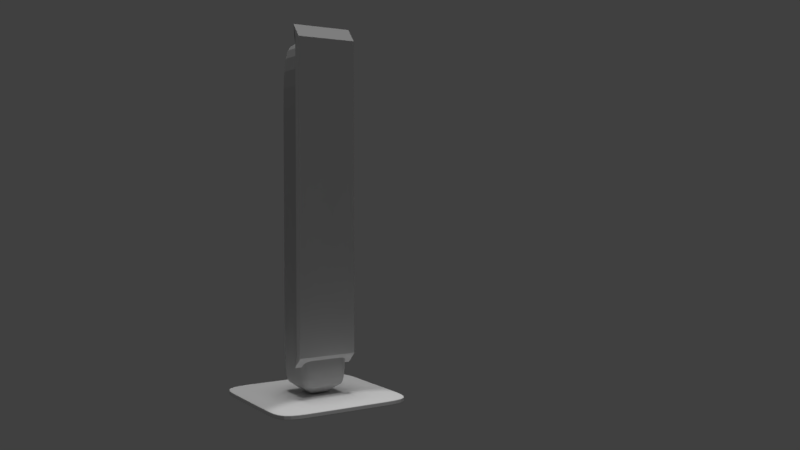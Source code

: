 # Source: bocina1.blend  (saved by Blender 2.78.0; exported with 4.5.12 LTS)
import bpy
from mathutils import Matrix  # noqa: F401  (used for matrix-valued properties, if any)

bpy.ops.wm.read_factory_settings(use_empty=True)
scene = bpy.context.scene
scene.name = 'Scene'

# ---- collections
col_collection_1 = bpy.data.collections.new('Collection 1'); scene.collection.children.link(col_collection_1)

# ---- materials (node trees are filled in below, after node groups)
mat_material_002 = bpy.data.materials.new('Material.002')
mat_material_002.alpha_threshold = 0.0
mat_material_002.use_transparent_shadow = False
mat_material_002.roughness = 0.5
mat_material_003 = bpy.data.materials.new('Material.003')
mat_material_003.alpha_threshold = 0.0
mat_material_003.use_transparent_shadow = False
mat_material_003.diffuse_color = (0.5926, 0.5926, 0.5926, 1.0)
mat_material_003.specular_color = (0.65, 0.65, 0.65)
mat_material_003.roughness = 0.5
mat_material_004 = bpy.data.materials.new('Material.004')
mat_material_004.alpha_threshold = 0.0
mat_material_004.use_transparent_shadow = False
mat_material_004.roughness = 0.5

# ---- material node trees

# ---- world
world_world = bpy.data.worlds.new('World'); scene.world = world_world
world_world.color = (0.05088, 0.05088, 0.05088)
world_world.use_sun_shadow = False
world_world.sun_shadow_jitter_overblur = 0.0
world_world.cycles.sampling_method = 'MANUAL'

# ---- cameras
cam_camera_001 = bpy.data.cameras.new('Camera.001')
cam_camera_001.clip_end = 100.0
cam_camera_001.lens = 35.0
cam_camera_001.sensor_width = 32.0
cam_camera_001.sensor_height = 18.0
cam_camera_001.display_size = 2.0
cam_camera_001.dof.focus_distance = 0.0
cam_camera_001.dof.aperture_fstop = 128.0
cam_camera_001.dof.aperture_blades = 6

# ---- lights
light_hemi = bpy.data.lights.new('Hemi', 'SUN')
light_hemi.transmission_factor = 0.0
light_hemi.angle = 0.1993
light_hemi.energy = 1.0
light_hemi.shadow_buffer_clip_start = 0.5
light_hemi.shadow_soft_size = 0.1
light_hemi.shadow_cascade_max_distance = 1000.0
light_point = bpy.data.lights.new('Point', 'SPOT')
light_point.transmission_factor = 0.0
light_point.energy = 200.0
light_point.shadow_buffer_clip_start = 0.5
light_point.shadow_soft_size = 0.1
light_point.shadow_maximum_resolution = 0.006
light_point.use_absolute_resolution = True

# ---- meshes
me_plane_003 = bpy.data.meshes.new('Plane.003')
me_plane_003.from_pydata([(-1.0, -1.0, 0.01665), (1.0, -1.0, 0.01665), (-1.0, 1.0, 0.01665), (1.0, 1.0, 0.01665), (-1.0, 1.0, -0.0773), (-1.0, -1.0, -0.0773), (1.0, -1.0, -0.0773), (1.0, 1.0, -0.0773), (-1.0, 0.6, 0.01665), (-1.0, 0.2, 0.01665), (-1.0, -0.2, 0.01665), (-1.0, -0.6, 0.01665), (1.0, -0.6, 0.01665), (1.0, -0.2, 0.01665), (1.0, 0.2, 0.01665), (1.0, 0.6, 0.01665), (-1.0, 0.6, -0.0773), (-1.0, 0.2, -0.0773), (-1.0, -0.2, -0.0773), (-1.0, -0.6, -0.0773), (1.0, -0.6, -0.0773), (1.0, -0.2, -0.0773), (1.0, 0.2, -0.0773), (1.0, 0.6, -0.0773), (-1.0, -0.9556, 0.01665), (-1.0, -0.9556, -0.0773), (1.0, -0.9556, 0.01665), (1.0, -0.9556, -0.0773), (1.0, 0.937, 0.01665), (1.0, 0.937, -0.0773), (-1.0, 0.937, 0.01665), (-1.0, 0.937, -0.0773), (1.0, -0.6, -0.05824), (-1.0, 0.6, -0.05824), (1.0, 1.07, -0.124), (1.0, -1.082, -0.1203), (-1.0, -1.082, -0.1203), (-1.0, 1.07, -0.124), (-1.0, 0.2, -0.05824), (-1.0, -0.2, -0.05824), (-1.0, -0.6, -0.05824), (1.0, -0.2, -0.05824), (1.0, 0.2, -0.05824), (1.0, 0.6, -0.05824), (1.0, -0.9556, -0.05824), (-1.0, -0.9556, -0.05824), (-1.0, 0.937, -0.05824), (1.0, 0.937, -0.05824)], [], [(30, 2, 3, 28), (31, 29, 7, 4), (36, 35, 6, 5), (47, 34, 7, 29), (45, 36, 5, 25), (34, 37, 4, 7), (46, 33, 16, 31), (33, 38, 17, 16), (38, 39, 18, 17), (39, 40, 19, 18), (44, 32, 20, 27), (32, 41, 21, 20), (41, 42, 22, 21), (42, 43, 23, 22), (25, 27, 20, 19), (19, 20, 21, 18), (18, 21, 22, 17), (17, 22, 23, 16), (24, 11, 12, 26), (11, 10, 13, 12), (10, 9, 14, 13), (9, 8, 15, 14), (0, 24, 26, 1), (5, 6, 27, 25), (35, 44, 27, 6), (40, 45, 25, 19), (37, 46, 31, 4), (43, 47, 29, 23), (16, 23, 29, 31), (8, 30, 28, 15), (15, 28, 47, 43), (2, 30, 46, 37), (11, 24, 45, 40), (1, 26, 44, 35), (14, 15, 43, 42), (13, 14, 42, 41), (12, 13, 41, 32), (26, 12, 32, 44), (10, 11, 40, 39), (9, 10, 39, 38), (8, 9, 38, 33), (30, 8, 33, 46), (3, 2, 37, 34), (24, 0, 36, 45), (28, 3, 34, 47), (0, 1, 35, 36)])
me_plane_003.materials.append(mat_material_002)
me_plane_003.use_remesh_preserve_volume = False
me_plane_003.use_remesh_preserve_attributes = False
me_plane_003.use_mirror_vertex_groups = False
me_plane_003.update()
me_plane_001 = bpy.data.meshes.new('Plane.001')
me_plane_001.from_pydata([(-1.674, -1.674, 0.0), (1.674, -1.674, 0.0), (-1.674, 1.674, 0.0), (1.674, 1.674, 0.0), (-4.643, -4.643, 2.212), (4.643, -4.643, 2.212), (-4.643, 4.643, 2.212), (4.643, 4.643, 2.212), (-4.643, -4.643, 65.99), (4.643, -4.643, 65.99), (-4.643, 4.643, 65.99), (4.643, 4.643, 65.99), (-1.674, 0.0, 0.0), (0.0, -1.674, 0.0), (1.674, 0.0, 0.0), (0.0, 1.674, 0.0), (-4.643, 0.0, 2.212), (0.0, -4.643, 2.212), (4.643, 0.0, 2.212), (0.0, 4.643, 2.212), (3.158, -3.158, 1.106), (-3.158, -3.158, 1.106), (3.158, 3.158, 1.106), (-3.158, 3.158, 1.106), (-4.643, 0.0, 65.99), (0.0, -4.643, 65.99), (4.643, 0.0, 65.99), (0.0, 4.643, 65.99), (4.643, 4.643, 34.1), (4.643, -4.643, 34.1), (-4.643, -4.643, 34.1), (-4.643, 4.643, 34.1), (0.0, -4.643, 34.1), (0.0, 4.643, 34.1), (-4.643, 0.0, 34.1), (0.0, 0.0, 65.99), (0.0, 3.158, 1.106), (-3.158, 0.0, 1.106), (3.158, 0.0, 1.106), (0.0, -3.158, 1.106), (4.643, 0.0, 34.1), (0.0, 0.0, 0.0), (-1.674, -0.8368, 0.0), (0.8368, -1.674, 0.0), (1.674, 0.8368, 0.0), (-0.8368, 1.674, 0.0), (-4.643, -2.322, 2.212), (2.322, -4.643, 2.212), (4.643, 2.322, 2.212), (-2.322, 4.643, 2.212), (3.901, -3.901, 1.659), (-2.416, -2.416, 0.5529), (3.901, 3.901, 1.659), (-2.416, 2.416, 0.5529), (-4.643, -2.322, 65.99), (2.322, -4.643, 65.99), (4.643, 2.322, 65.99), (-2.322, 4.643, 65.99), (4.643, 4.643, 50.04), (4.643, -4.643, 18.16), (-4.643, -4.643, 50.04), (-4.643, 4.643, 18.16), (-1.674, 0.8368, 0.0), (-0.8368, -1.674, 0.0), (1.674, -0.8368, 0.0), (0.8368, 1.674, 0.0), (-4.643, 2.322, 2.212), (-2.322, -4.643, 2.212), (4.643, -2.322, 2.212), (2.322, 4.643, 2.212), (2.416, -2.416, 0.5529), (-3.901, -3.901, 1.659), (2.416, 2.416, 0.5529), (-3.901, 3.901, 1.659), (-4.643, 2.322, 65.99), (-2.322, -4.643, 65.99), (4.643, -2.322, 65.99), (2.322, 4.643, 65.99), (4.643, 4.643, 18.16), (4.643, -4.643, 50.04), (-4.643, -4.643, 18.16), (-4.643, 4.643, 50.04), (0.0, -4.643, 50.04), (0.0, -4.643, 18.16), (-2.322, -4.643, 34.1), (2.322, -4.643, 34.1), (0.0, 4.643, 50.04), (0.0, 4.643, 18.16), (2.322, 4.643, 34.1), (-2.322, 4.643, 34.1), (-4.643, 0.0, 50.04), (-4.643, 0.0, 18.16), (-4.643, 2.322, 34.1), (-4.643, -2.322, 34.1), (0.0, 2.322, 65.99), (0.0, -2.322, 65.99), (-2.322, 0.0, 65.99), (2.322, 0.0, 65.99), (0.0, 3.901, 1.659), (0.0, 2.416, 0.5529), (1.579, 3.158, 1.106), (-1.579, 3.158, 1.106), (-3.901, 0.0, 1.659), (-2.416, 0.0, 0.5529), (-3.158, 1.579, 1.106), (-3.158, -1.579, 1.106), (3.901, 0.0, 1.659), (2.416, 0.0, 0.5529), (3.158, -1.579, 1.106), (3.158, 1.579, 1.106), (0.0, -3.901, 1.659), (0.0, -2.416, 0.5529), (-1.579, -3.158, 1.106), (1.579, -3.158, 1.106), (4.643, 0.0, 50.04), (4.643, 0.0, 18.16), (4.643, -2.322, 34.1), (4.643, 2.322, 34.1), (0.8368, 0.0, 0.0), (-0.8368, 0.0, 0.0), (0.0, -0.8368, 0.0), (0.0, 0.8368, 0.0), (-0.8368, 0.8368, 0.0), (-0.8368, -0.8368, 0.0), (0.8368, -0.8368, 0.0), (4.643, 2.322, 18.16), (4.643, -2.322, 18.16), (4.643, -2.322, 50.04), (1.208, -2.416, 0.5529), (-1.208, -2.416, 0.5529), (-1.95, -3.901, 1.659), (2.416, 1.208, 0.5529), (2.416, -1.208, 0.5529), (3.901, -1.95, 1.659), (-2.416, -1.208, 0.5529), (-2.416, 1.208, 0.5529), (-3.901, 1.95, 1.659), (-1.208, 2.416, 0.5529), (1.208, 2.416, 0.5529), (1.95, 3.901, 1.659), (2.322, -2.322, 65.99), (-2.322, -2.322, 65.99), (-2.322, 2.322, 65.99), (-4.643, -2.322, 18.16), (-4.643, 2.322, 18.16), (-4.643, 2.322, 50.04), (-2.322, 4.643, 18.16), (2.322, 4.643, 18.16), (2.322, 4.643, 50.04), (2.322, -4.643, 18.16), (-2.322, -4.643, 18.16), (-2.322, -4.643, 50.04), (2.322, -4.643, 50.04), (-2.322, 4.643, 50.04), (-4.643, -2.322, 50.04), (2.322, 2.322, 65.99), (-1.95, 3.901, 1.659), (-3.901, -1.95, 1.659), (3.901, 1.95, 1.659), (1.95, -3.901, 1.659), (4.643, 2.322, 50.04), (0.8368, 0.8368, 0.0)], [], [(161, 65, 3, 44), (160, 58, 11, 56), (159, 50, 5, 47), (158, 52, 7, 48), (157, 71, 4, 46), (156, 73, 6, 49), (155, 56, 11, 77), (154, 60, 8, 54), (153, 81, 10, 57), (152, 79, 9, 55), (151, 82, 25, 75), (150, 83, 32, 84), (149, 59, 29, 85), (148, 86, 27, 77), (147, 87, 33, 88), (146, 61, 31, 89), (145, 90, 24, 74), (144, 91, 34, 92), (143, 80, 30, 93), (142, 94, 27, 57), (141, 95, 35, 96), (140, 76, 26, 97), (139, 98, 19, 69), (138, 99, 36, 100), (137, 53, 23, 101), (136, 102, 16, 66), (135, 103, 37, 104), (134, 51, 21, 105), (133, 106, 18, 68), (132, 107, 38, 108), (131, 72, 22, 109), (130, 110, 17, 67), (129, 111, 39, 112), (128, 70, 20, 113), (127, 114, 26, 76), (126, 115, 40, 116), (125, 78, 28, 117), (124, 118, 14, 64), (123, 119, 41, 120), (122, 45, 15, 121), (119, 122, 121, 41), (12, 62, 122, 119), (62, 2, 45, 122), (63, 123, 120, 13), (0, 42, 123, 63), (42, 12, 119, 123), (43, 124, 64, 1), (13, 120, 124, 43), (120, 41, 118, 124), (115, 125, 117, 40), (18, 48, 125, 115), (48, 7, 78, 125), (59, 126, 116, 29), (5, 68, 126, 59), (68, 18, 115, 126), (79, 127, 76, 9), (29, 116, 127, 79), (116, 40, 114, 127), (111, 128, 113, 39), (13, 43, 128, 111), (43, 1, 70, 128), (51, 129, 112, 21), (0, 63, 129, 51), (63, 13, 111, 129), (71, 130, 67, 4), (21, 112, 130, 71), (112, 39, 110, 130), (107, 131, 109, 38), (14, 44, 131, 107), (44, 3, 72, 131), (70, 132, 108, 20), (1, 64, 132, 70), (64, 14, 107, 132), (50, 133, 68, 5), (20, 108, 133, 50), (108, 38, 106, 133), (103, 134, 105, 37), (12, 42, 134, 103), (42, 0, 51, 134), (53, 135, 104, 23), (2, 62, 135, 53), (62, 12, 103, 135), (73, 136, 66, 6), (23, 104, 136, 73), (104, 37, 102, 136), (99, 137, 101, 36), (15, 45, 137, 99), (45, 2, 53, 137), (72, 138, 100, 22), (3, 65, 138, 72), (65, 15, 99, 138), (52, 139, 69, 7), (22, 100, 139, 52), (100, 36, 98, 139), (95, 140, 97, 35), (25, 55, 140, 95), (55, 9, 76, 140), (54, 141, 96, 24), (8, 75, 141, 54), (75, 25, 95, 141), (74, 142, 57, 10), (24, 96, 142, 74), (96, 35, 94, 142), (91, 143, 93, 34), (16, 46, 143, 91), (46, 4, 80, 143), (61, 144, 92, 31), (6, 66, 144, 61), (66, 16, 91, 144), (81, 145, 74, 10), (31, 92, 145, 81), (92, 34, 90, 145), (87, 146, 89, 33), (19, 49, 146, 87), (49, 6, 61, 146), (78, 147, 88, 28), (7, 69, 147, 78), (69, 19, 87, 147), (58, 148, 77, 11), (28, 88, 148, 58), (88, 33, 86, 148), (83, 149, 85, 32), (17, 47, 149, 83), (47, 5, 59, 149), (80, 150, 84, 30), (4, 67, 150, 80), (67, 17, 83, 150), (60, 151, 75, 8), (30, 84, 151, 60), (84, 32, 82, 151), (82, 152, 55, 25), (32, 85, 152, 82), (85, 29, 79, 152), (86, 153, 57, 27), (33, 89, 153, 86), (89, 31, 81, 153), (90, 154, 54, 24), (34, 93, 154, 90), (93, 30, 60, 154), (94, 155, 77, 27), (35, 97, 155, 94), (97, 26, 56, 155), (98, 156, 49, 19), (36, 101, 156, 98), (101, 23, 73, 156), (102, 157, 46, 16), (37, 105, 157, 102), (105, 21, 71, 157), (106, 158, 48, 18), (38, 109, 158, 106), (109, 22, 52, 158), (110, 159, 47, 17), (39, 113, 159, 110), (113, 20, 50, 159), (114, 160, 56, 26), (40, 117, 160, 114), (117, 28, 58, 160), (118, 161, 44, 14), (41, 121, 161, 118), (121, 15, 65, 161)])
me_plane_001.materials.append(mat_material_003)
me_plane_001.use_remesh_preserve_volume = False
me_plane_001.use_remesh_preserve_attributes = False
me_plane_001.use_mirror_vertex_groups = False
me_plane_001.update()
me_plane = bpy.data.meshes.new('Plane')
me_plane.from_pydata([(-1.0, -1.0, 0.0), (1.0, -1.0, 0.0), (-1.0, 1.0, 0.0), (1.0, 1.0, 0.0), (-1.0, 1.0, 0.08595), (-1.0, -1.0, 0.08595), (1.0, -1.0, 0.08595), (1.0, 1.0, 0.08595), (-1.0, 0.0, 0.0), (0.0, -1.0, 0.0), (1.0, 0.0, 0.0), (0.0, 1.0, 0.0), (-1.0, 0.0, 0.08595), (0.0, -1.0, 0.08595), (1.0, 0.0, 0.08595), (0.0, 1.0, 0.08595), (1.0, -1.0, 0.04297), (-1.0, -1.0, 0.04297), (1.0, 1.0, 0.04297), (-1.0, 1.0, 0.04297), (0.0, 1.0, 0.04297), (-1.0, 0.0, 0.04297), (1.0, 0.0, 0.04297), (0.0, -1.0, 0.04297), (0.0, 0.0, 0.08595), (0.0, 0.0, 0.0), (-1.0, -0.5, 0.0), (0.5, -1.0, 0.0), (1.0, 0.5, 0.0), (-0.5, 1.0, 0.0), (-1.0, -0.5, 0.08595), (0.5, -1.0, 0.08595), (1.0, 0.5, 0.08595), (-0.5, 1.0, 0.08595), (1.0, -1.0, 0.06446), (-1.0, -1.0, 0.02149), (1.0, 1.0, 0.06446), (-1.0, 1.0, 0.02149), (-1.0, 0.5, 0.0), (-0.5, -1.0, 0.0), (1.0, -0.5, 0.0), (0.5, 1.0, 0.0), (-1.0, 0.5, 0.08595), (-0.5, -1.0, 0.08595), (1.0, -0.5, 0.08595), (0.5, 1.0, 0.08595), (1.0, -1.0, 0.02149), (-1.0, -1.0, 0.06446), (1.0, 1.0, 0.02149), (-1.0, 1.0, 0.06446), (0.0, 1.0, 0.06446), (0.0, 1.0, 0.02149), (0.5, 1.0, 0.04297), (-0.5, 1.0, 0.04297), (-1.0, 0.0, 0.06446), (-1.0, 0.0, 0.02149), (-1.0, 0.5, 0.04297), (-1.0, -0.5, 0.04297), (1.0, 0.0, 0.06446), (1.0, 0.0, 0.02149), (1.0, -0.5, 0.04297), (1.0, 0.5, 0.04297), (0.0, -1.0, 0.06446), (0.0, -1.0, 0.02149), (-0.5, -1.0, 0.04297), (0.5, -1.0, 0.04297), (0.0, 0.5, 0.08595), (0.0, -0.5, 0.08595), (-0.5, 0.0, 0.08595), (0.5, 0.0, 0.08595), (0.5, 0.0, 0.0), (-0.5, 0.0, 0.0), (0.0, -0.5, 0.0), (0.0, 0.5, 0.0), (-0.5, 0.5, 0.0), (-0.5, -0.5, 0.0), (0.5, -0.5, 0.0), (0.5, -0.5, 0.08595), (-0.5, -0.5, 0.08595), (-0.5, 0.5, 0.08595), (0.5, -1.0, 0.02149), (-0.5, -1.0, 0.02149), (-0.5, -1.0, 0.06446), (1.0, 0.5, 0.02149), (1.0, -0.5, 0.02149), (1.0, -0.5, 0.06446), (-1.0, -0.5, 0.02149), (-1.0, 0.5, 0.02149), (-1.0, 0.5, 0.06446), (-0.5, 1.0, 0.02149), (0.5, 1.0, 0.02149), (0.5, 1.0, 0.06446), (-0.5, 1.0, 0.06446), (-1.0, -0.5, 0.06446), (1.0, 0.5, 0.06446), (0.5, -1.0, 0.06446), (0.5, 0.5, 0.08595), (0.5, 0.5, 0.0)], [], [(97, 41, 3, 28), (96, 32, 7, 45), (95, 34, 6, 31), (94, 36, 7, 32), (93, 47, 5, 30), (92, 49, 4, 33), (91, 50, 15, 45), (90, 51, 20, 52), (89, 37, 19, 53), (88, 54, 12, 42), (87, 55, 21, 56), (86, 35, 17, 57), (85, 58, 14, 44), (84, 59, 22, 60), (83, 48, 18, 61), (82, 62, 13, 43), (81, 63, 23, 64), (80, 46, 16, 65), (79, 66, 15, 33), (78, 67, 24, 68), (77, 44, 14, 69), (76, 70, 10, 40), (75, 71, 25, 72), (74, 29, 11, 73), (71, 74, 73, 25), (8, 38, 74, 71), (38, 2, 29, 74), (39, 75, 72, 9), (0, 26, 75, 39), (26, 8, 71, 75), (27, 76, 40, 1), (9, 72, 76, 27), (72, 25, 70, 76), (67, 77, 69, 24), (13, 31, 77, 67), (31, 6, 44, 77), (30, 78, 68, 12), (5, 43, 78, 30), (43, 13, 67, 78), (42, 79, 33, 4), (12, 68, 79, 42), (68, 24, 66, 79), (63, 80, 65, 23), (9, 27, 80, 63), (27, 1, 46, 80), (35, 81, 64, 17), (0, 39, 81, 35), (39, 9, 63, 81), (47, 82, 43, 5), (17, 64, 82, 47), (64, 23, 62, 82), (59, 83, 61, 22), (10, 28, 83, 59), (28, 3, 48, 83), (46, 84, 60, 16), (1, 40, 84, 46), (40, 10, 59, 84), (34, 85, 44, 6), (16, 60, 85, 34), (60, 22, 58, 85), (55, 86, 57, 21), (8, 26, 86, 55), (26, 0, 35, 86), (37, 87, 56, 19), (2, 38, 87, 37), (38, 8, 55, 87), (49, 88, 42, 4), (19, 56, 88, 49), (56, 21, 54, 88), (51, 89, 53, 20), (11, 29, 89, 51), (29, 2, 37, 89), (48, 90, 52, 18), (3, 41, 90, 48), (41, 11, 51, 90), (36, 91, 45, 7), (18, 52, 91, 36), (52, 20, 50, 91), (50, 92, 33, 15), (20, 53, 92, 50), (53, 19, 49, 92), (54, 93, 30, 12), (21, 57, 93, 54), (57, 17, 47, 93), (58, 94, 32, 14), (22, 61, 94, 58), (61, 18, 36, 94), (62, 95, 31, 13), (23, 65, 95, 62), (65, 16, 34, 95), (66, 96, 45, 15), (24, 69, 96, 66), (69, 14, 32, 96), (70, 97, 28, 10), (25, 73, 97, 70), (73, 11, 41, 97)])
me_plane.materials.append(mat_material_004)
me_plane.use_remesh_preserve_volume = False
me_plane.use_remesh_preserve_attributes = False
me_plane.use_mirror_vertex_groups = False
me_plane.update()

# ---- objects
ob_hemi = bpy.data.objects.new('Hemi', light_hemi)
ob_point = bpy.data.objects.new('Point', light_point)
ob_plane_003 = bpy.data.objects.new('Plane.003', me_plane_003)
ob_plane_001 = bpy.data.objects.new('Plane.001', me_plane_001)
ob_camera = bpy.data.objects.new('Camera', cam_camera_001)
ob_plane = bpy.data.objects.new('Plane', me_plane)

# ---- transforms, parenting, visibility, modifiers, constraints
ob_hemi.location = (-1.027, 0.938, 2.681)
ob_hemi.lineart.crease_threshold = 0.0
ob_point.location = (0.08165, -1.994, 4.537)
ob_point.lineart.crease_threshold = 0.0
ob_plane_003.location = (-0.007502, -0.3467, 2.577)
ob_plane_003.rotation_euler = (1.571, -0.0, 0.0)
ob_plane_003.scale = (0.3835, -1.972, 1.0)
ob_plane_003.lineart.crease_threshold = 0.0
_m = ob_plane_003.modifiers.new('Multires', 'MULTIRES')
_m.uv_smooth = 'PRESERVE_CORNERS'
_m.quality = 3
_m.levels = 2
_m.sculpt_levels = 2
_m.render_levels = 2
_m.show_only_control_edges = False
ob_plane_001.location = (0.0, 0.0, 0.08874)
ob_plane_001.scale = (0.06732, 0.06732, 0.06732)
ob_plane_001.lineart.crease_threshold = 0.0
_m = ob_plane_001.modifiers.new('Subsurf', 'SUBSURF')
_m.uv_smooth = 'PRESERVE_CORNERS'
_m.quality = 2
_m.levels = 3
_m.show_only_control_edges = False
ob_camera.location = (-5.131, -10.01, 2.701)
ob_camera.rotation_euler = (1.529, 2.473e-07, -0.5712)
ob_camera.lineart.crease_threshold = 0.0
ob_plane.location = (0.0, 0.0, 0.0)
ob_plane.scale = (0.9026, 0.9026, 0.9026)
ob_plane.lineart.crease_threshold = 0.0
_m = ob_plane.modifiers.new('Subsurf', 'SUBSURF')
_m.uv_smooth = 'PRESERVE_CORNERS'
_m.quality = 2
_m.levels = 3
_m.show_only_control_edges = False

# ---- collection membership
col_collection_1.objects.link(ob_hemi)
col_collection_1.objects.link(ob_point)
col_collection_1.objects.link(ob_plane_003)
col_collection_1.objects.link(ob_plane_001)
col_collection_1.objects.link(ob_camera)
col_collection_1.objects.link(ob_plane)

# ---- scene / render settings (as saved in the file)
scene.camera = ob_camera
scene.frame_start = 1; scene.frame_end = 250; scene.frame_set(1)
scene.render.engine = 'BLENDER_EEVEE_NEXT'
scene.render.resolution_percentage = 50
scene.render.dither_intensity = 0.0
scene.cycles.use_denoising = False
scene.cycles.samples = 128
scene.cycles.sampling_pattern = 'TABULATED_SOBOL'
scene.cycles.light_sampling_threshold = 0.0
scene.cycles.use_adaptive_sampling = False
scene.cycles.use_light_tree = False
scene.cycles.blur_glossy = 0.0
scene.cycles.sample_clamp_indirect = 0.0
scene.view_settings.view_transform = 'Standard'
bpy.context.view_layer.update()
